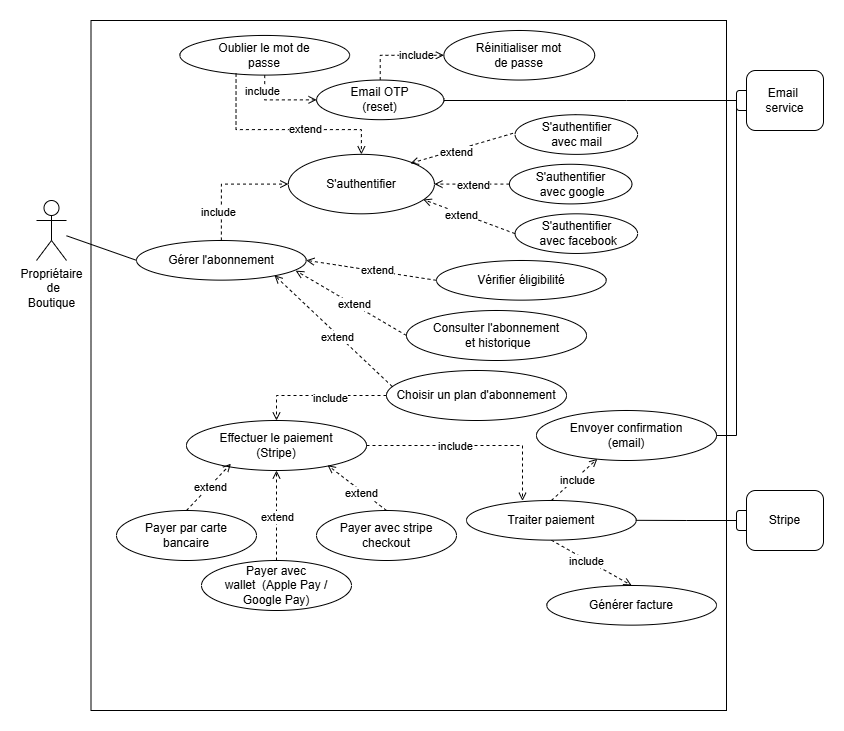

The diagram above was exported from draw.io. Its source (the exported page's mxGraphModel, read from the mxfile embedded in the PNG):
<mxGraphModel dx="1234" dy="740" grid="1" gridSize="10" guides="1" tooltips="1" connect="1" arrows="1" fold="1" page="1" pageScale="1" pageWidth="827" pageHeight="1169" math="0" shadow="0">
  <root>
    <mxCell id="0" />
    <mxCell id="1" parent="0" />
    <mxCell id="CcwKDqUYI8Zhn2guVA8h-86" connectable="0" parent="1" style="group" value="" vertex="1">
      <mxGeometry height="60" width="87" x="730" y="70" as="geometry" />
    </mxCell>
    <mxCell id="CcwKDqUYI8Zhn2guVA8h-87" parent="CcwKDqUYI8Zhn2guVA8h-86" style="rounded=1;whiteSpace=wrap;html=1;" value="" vertex="1">
      <mxGeometry height="20" width="20" y="20" as="geometry" />
    </mxCell>
    <mxCell id="CcwKDqUYI8Zhn2guVA8h-88" parent="CcwKDqUYI8Zhn2guVA8h-86" style="rounded=1;whiteSpace=wrap;html=1;" value="Email&amp;nbsp;&lt;br&gt;service" vertex="1">
      <mxGeometry height="60" width="77" x="10" as="geometry" />
    </mxCell>
    <mxCell id="CcwKDqUYI8Zhn2guVA8h-209" parent="1" style="rounded=0;whiteSpace=wrap;html=1;" value="" vertex="1">
      <mxGeometry height="690" width="635.5" x="84.5" y="20" as="geometry" />
    </mxCell>
    <mxCell id="CcwKDqUYI8Zhn2guVA8h-208" connectable="0" parent="1" style="group" value="" vertex="1">
      <mxGeometry height="222.95454545454547" width="457.75714285714287" x="173.37" y="30.00000000000001" as="geometry" />
    </mxCell>
    <mxCell id="CcwKDqUYI8Zhn2guVA8h-4" parent="CcwKDqUYI8Zhn2guVA8h-208" style="ellipse;whiteSpace=wrap;html=1;" value="S'authentifier" vertex="1">
      <mxGeometry height="59.45454545454546" width="146.14285714285717" x="108.42857142857144" y="123.86363636363637" as="geometry" />
    </mxCell>
    <mxCell id="CcwKDqUYI8Zhn2guVA8h-16" edge="1" parent="CcwKDqUYI8Zhn2guVA8h-208" source="CcwKDqUYI8Zhn2guVA8h-18" style="edgeStyle=orthogonalEdgeStyle;rounded=0;orthogonalLoop=1;jettySize=auto;html=1;exitX=0.5;exitY=1;exitDx=0;exitDy=0;entryX=0;entryY=0.5;entryDx=0;entryDy=0;endArrow=open;endFill=0;dashed=1;" target="CcwKDqUYI8Zhn2guVA8h-26">
      <mxGeometry relative="1" as="geometry" />
    </mxCell>
    <mxCell id="CcwKDqUYI8Zhn2guVA8h-17" connectable="0" parent="CcwKDqUYI8Zhn2guVA8h-16" style="edgeLabel;html=1;align=center;verticalAlign=middle;resizable=0;points=[];" value="include" vertex="1">
      <mxGeometry relative="1" x="-0.574" y="-3" as="geometry">
        <mxPoint as="offset" />
      </mxGeometry>
    </mxCell>
    <mxCell id="CcwKDqUYI8Zhn2guVA8h-18" parent="CcwKDqUYI8Zhn2guVA8h-208" style="ellipse;whiteSpace=wrap;html=1;" value="&lt;div&gt;Oublier le mot de&lt;/div&gt;&lt;div&gt;passe&lt;/div&gt;" vertex="1">
      <mxGeometry height="39.63636363636364" width="169.71428571428572" y="4.954545454545453" as="geometry" />
    </mxCell>
    <mxCell id="CcwKDqUYI8Zhn2guVA8h-24" edge="1" parent="CcwKDqUYI8Zhn2guVA8h-208" source="CcwKDqUYI8Zhn2guVA8h-26" style="edgeStyle=orthogonalEdgeStyle;rounded=0;orthogonalLoop=1;jettySize=auto;html=1;exitX=0.5;exitY=0;exitDx=0;exitDy=0;entryX=0;entryY=0.5;entryDx=0;entryDy=0;endArrow=open;endFill=0;dashed=1;" target="CcwKDqUYI8Zhn2guVA8h-36">
      <mxGeometry relative="1" as="geometry" />
    </mxCell>
    <mxCell id="CcwKDqUYI8Zhn2guVA8h-25" connectable="0" parent="CcwKDqUYI8Zhn2guVA8h-24" style="edgeLabel;html=1;align=center;verticalAlign=middle;resizable=0;points=[];" value="include" vertex="1">
      <mxGeometry relative="1" x="0.3725" as="geometry">
        <mxPoint as="offset" />
      </mxGeometry>
    </mxCell>
    <mxCell id="CcwKDqUYI8Zhn2guVA8h-26" parent="CcwKDqUYI8Zhn2guVA8h-208" style="ellipse;whiteSpace=wrap;html=1;" value="Email OTP&lt;br&gt;(reset)" vertex="1">
      <mxGeometry height="39.63636363636364" width="127.28571428571429" x="136.71428571428572" y="49.54545454545453" as="geometry" />
    </mxCell>
    <mxCell id="CcwKDqUYI8Zhn2guVA8h-36" parent="CcwKDqUYI8Zhn2guVA8h-208" style="ellipse;whiteSpace=wrap;html=1;" value="&lt;div&gt;Réinitialiser mot &lt;br&gt;de passe&lt;/div&gt;" vertex="1">
      <mxGeometry height="49.54545454545455" width="150.8571428571429" x="264" as="geometry" />
    </mxCell>
    <mxCell id="CcwKDqUYI8Zhn2guVA8h-40" edge="1" parent="CcwKDqUYI8Zhn2guVA8h-208" source="CcwKDqUYI8Zhn2guVA8h-18" style="edgeStyle=orthogonalEdgeStyle;rounded=0;orthogonalLoop=1;jettySize=auto;html=1;exitX=0.331;exitY=0.96;exitDx=0;exitDy=0;exitPerimeter=0;entryX=0.5;entryY=0;entryDx=0;entryDy=0;endArrow=open;endFill=0;dashed=1;" target="CcwKDqUYI8Zhn2guVA8h-4">
      <mxGeometry relative="1" as="geometry">
        <Array as="points">
          <mxPoint x="56.571428571428584" y="99.0909090909091" />
          <mxPoint x="181.02857142857147" y="99.0909090909091" />
        </Array>
        <mxPoint x="56.571428571428584" y="99.0909090909091" as="sourcePoint" />
      </mxGeometry>
    </mxCell>
    <mxCell id="CcwKDqUYI8Zhn2guVA8h-41" connectable="0" parent="CcwKDqUYI8Zhn2guVA8h-40" style="edgeLabel;html=1;align=center;verticalAlign=middle;resizable=0;points=[];" value="extend" vertex="1">
      <mxGeometry relative="1" x="0.2091" y="1" as="geometry">
        <mxPoint as="offset" />
      </mxGeometry>
    </mxCell>
    <mxCell id="CcwKDqUYI8Zhn2guVA8h-127" edge="1" parent="CcwKDqUYI8Zhn2guVA8h-208" source="CcwKDqUYI8Zhn2guVA8h-129" style="rounded=0;orthogonalLoop=1;jettySize=auto;html=1;exitX=0;exitY=0.5;exitDx=0;exitDy=0;dashed=1;endArrow=open;endFill=0;entryX=1;entryY=0.5;entryDx=0;entryDy=0;" target="CcwKDqUYI8Zhn2guVA8h-4">
      <mxGeometry relative="1" as="geometry">
        <mxPoint x="272.01428571428573" y="148.63636363636363" as="targetPoint" />
      </mxGeometry>
    </mxCell>
    <mxCell id="CcwKDqUYI8Zhn2guVA8h-128" connectable="0" parent="CcwKDqUYI8Zhn2guVA8h-127" style="edgeLabel;html=1;align=center;verticalAlign=middle;resizable=0;points=[];" value="extend" vertex="1">
      <mxGeometry relative="1" x="-0.1584" y="1" as="geometry">
        <mxPoint x="-4" as="offset" />
      </mxGeometry>
    </mxCell>
    <mxCell id="CcwKDqUYI8Zhn2guVA8h-129" parent="CcwKDqUYI8Zhn2guVA8h-208" style="ellipse;whiteSpace=wrap;html=1;" value="S'authentifier&lt;br&gt;&amp;nbsp;avec google" vertex="1">
      <mxGeometry height="39.63636363636364" width="122.57142857142858" x="329.52857142857147" y="133.77272727272728" as="geometry" />
    </mxCell>
    <mxCell id="CcwKDqUYI8Zhn2guVA8h-130" edge="1" parent="CcwKDqUYI8Zhn2guVA8h-208" source="CcwKDqUYI8Zhn2guVA8h-132" style="rounded=0;orthogonalLoop=1;jettySize=auto;html=1;exitX=0;exitY=0.5;exitDx=0;exitDy=0;entryX=0.924;entryY=0.76;entryDx=0;entryDy=0;dashed=1;endArrow=open;endFill=0;entryPerimeter=0;" target="CcwKDqUYI8Zhn2guVA8h-4">
      <mxGeometry relative="1" as="geometry">
        <mxPoint x="242.78571428571433" y="163.50000000000003" as="targetPoint" />
      </mxGeometry>
    </mxCell>
    <mxCell id="CcwKDqUYI8Zhn2guVA8h-131" connectable="0" parent="CcwKDqUYI8Zhn2guVA8h-130" style="edgeLabel;html=1;align=center;verticalAlign=middle;resizable=0;points=[];" value="extend" vertex="1">
      <mxGeometry relative="1" x="0.1672" y="1" as="geometry">
        <mxPoint as="offset" />
      </mxGeometry>
    </mxCell>
    <mxCell id="CcwKDqUYI8Zhn2guVA8h-132" parent="CcwKDqUYI8Zhn2guVA8h-208" style="ellipse;whiteSpace=wrap;html=1;" value="S'authentifier&lt;br&gt;&amp;nbsp;avec facebook" vertex="1">
      <mxGeometry height="39.63636363636364" width="122.57142857142858" x="335.1857142857143" y="183.31818181818184" as="geometry" />
    </mxCell>
    <mxCell id="CcwKDqUYI8Zhn2guVA8h-133" edge="1" parent="CcwKDqUYI8Zhn2guVA8h-208" source="CcwKDqUYI8Zhn2guVA8h-135" style="rounded=0;orthogonalLoop=1;jettySize=auto;html=1;exitX=0.5;exitY=0;exitDx=0;exitDy=0;entryX=0.836;entryY=0.151;entryDx=0;entryDy=0;dashed=1;endArrow=open;endFill=0;entryPerimeter=0;" target="CcwKDqUYI8Zhn2guVA8h-4">
      <mxGeometry relative="1" as="geometry">
        <mxPoint x="242.78571428571433" y="125.84545454545454" as="targetPoint" />
      </mxGeometry>
    </mxCell>
    <mxCell id="CcwKDqUYI8Zhn2guVA8h-134" connectable="0" parent="CcwKDqUYI8Zhn2guVA8h-133" style="edgeLabel;html=1;align=center;verticalAlign=middle;resizable=0;points=[];" value="extend" vertex="1">
      <mxGeometry relative="1" x="0.4632" y="2" as="geometry">
        <mxPoint as="offset" />
      </mxGeometry>
    </mxCell>
    <mxCell id="CcwKDqUYI8Zhn2guVA8h-135" parent="CcwKDqUYI8Zhn2guVA8h-208" style="ellipse;whiteSpace=wrap;html=1;" value="S'authentifier &lt;br&gt;avec mail" vertex="1">
      <mxGeometry height="39.63636363636364" width="122.57142857142858" x="335.1857142857143" y="84.22727272727272" as="geometry" />
    </mxCell>
    <mxCell id="CcwKDqUYI8Zhn2guVA8h-218" edge="1" parent="1" source="CcwKDqUYI8Zhn2guVA8h-87" style="edgeStyle=orthogonalEdgeStyle;rounded=0;orthogonalLoop=1;jettySize=auto;html=1;exitX=0;exitY=0.5;exitDx=0;exitDy=0;endArrow=none;endFill=0;" target="CcwKDqUYI8Zhn2guVA8h-26">
      <mxGeometry relative="1" as="geometry">
        <Array as="points">
          <mxPoint x="620" y="100" />
          <mxPoint x="620" y="100" />
        </Array>
      </mxGeometry>
    </mxCell>
    <mxCell id="v9HbkzMlO-spKOOkb3YL-101" edge="1" parent="1" source="v9HbkzMlO-spKOOkb3YL-60" style="edgeStyle=orthogonalEdgeStyle;rounded=0;orthogonalLoop=1;jettySize=auto;html=1;exitX=0.5;exitY=0;exitDx=0;exitDy=0;entryX=0;entryY=0.5;entryDx=0;entryDy=0;endArrow=open;endFill=0;dashed=1;" target="CcwKDqUYI8Zhn2guVA8h-4">
      <mxGeometry relative="1" as="geometry" />
    </mxCell>
    <mxCell id="v9HbkzMlO-spKOOkb3YL-102" connectable="0" parent="v9HbkzMlO-spKOOkb3YL-101" style="edgeLabel;html=1;align=center;verticalAlign=middle;resizable=0;points=[];" value="include" vertex="1">
      <mxGeometry relative="1" x="-0.54" y="3" as="geometry">
        <mxPoint as="offset" />
      </mxGeometry>
    </mxCell>
    <mxCell id="v9HbkzMlO-spKOOkb3YL-103" edge="1" parent="1" source="v9HbkzMlO-spKOOkb3YL-60" style="rounded=0;orthogonalLoop=1;jettySize=auto;html=1;exitX=0;exitY=0.5;exitDx=0;exitDy=0;strokeWidth=1;endArrow=none;endFill=0;" target="v9HbkzMlO-spKOOkb3YL-61">
      <mxGeometry relative="1" as="geometry" />
    </mxCell>
    <mxCell id="v9HbkzMlO-spKOOkb3YL-60" parent="1" style="ellipse;whiteSpace=wrap;html=1;" value="&lt;div&gt;Gérer l'abonnement&lt;/div&gt;" vertex="1">
      <mxGeometry height="39.63636363636364" width="169.71428571428572" x="130" y="240" as="geometry" />
    </mxCell>
    <mxCell id="v9HbkzMlO-spKOOkb3YL-61" parent="1" style="shape=umlActor;verticalLabelPosition=bottom;verticalAlign=top;html=1;outlineConnect=0;" value="Propriétaire&lt;br&gt;&amp;nbsp;de&lt;br&gt;Boutique" vertex="1">
      <mxGeometry height="60" width="30" x="30" y="200" as="geometry" />
    </mxCell>
    <mxCell id="v9HbkzMlO-spKOOkb3YL-72" edge="1" parent="1" source="v9HbkzMlO-spKOOkb3YL-62" style="edgeStyle=orthogonalEdgeStyle;rounded=0;orthogonalLoop=1;jettySize=auto;html=1;exitX=0;exitY=0.5;exitDx=0;exitDy=0;entryX=0.5;entryY=0;entryDx=0;entryDy=0;endArrow=open;endFill=0;dashed=1;" target="v9HbkzMlO-spKOOkb3YL-64">
      <mxGeometry relative="1" as="geometry" />
    </mxCell>
    <mxCell id="v9HbkzMlO-spKOOkb3YL-73" connectable="0" parent="v9HbkzMlO-spKOOkb3YL-72" style="edgeLabel;html=1;align=center;verticalAlign=middle;resizable=0;points=[];" value="include" vertex="1">
      <mxGeometry relative="1" x="-0.157" y="2" as="geometry">
        <mxPoint as="offset" />
      </mxGeometry>
    </mxCell>
    <mxCell id="v9HbkzMlO-spKOOkb3YL-62" parent="1" style="ellipse;whiteSpace=wrap;html=1;" value="&lt;div&gt;Choisir un plan d'abonnement&lt;/div&gt;" vertex="1">
      <mxGeometry height="50" width="180" x="380" y="370" as="geometry" />
    </mxCell>
    <mxCell id="v9HbkzMlO-spKOOkb3YL-66" edge="1" parent="1" source="v9HbkzMlO-spKOOkb3YL-63" style="rounded=0;orthogonalLoop=1;jettySize=auto;html=1;exitX=0;exitY=0.5;exitDx=0;exitDy=0;entryX=1;entryY=0.5;entryDx=0;entryDy=0;endArrow=open;endFill=0;dashed=1;" target="v9HbkzMlO-spKOOkb3YL-60">
      <mxGeometry relative="1" as="geometry" />
    </mxCell>
    <mxCell id="v9HbkzMlO-spKOOkb3YL-69" connectable="0" parent="v9HbkzMlO-spKOOkb3YL-66" style="edgeLabel;html=1;align=center;verticalAlign=middle;resizable=0;points=[];" value="extend" vertex="1">
      <mxGeometry relative="1" x="-0.0953" y="-1" as="geometry">
        <mxPoint as="offset" />
      </mxGeometry>
    </mxCell>
    <mxCell id="v9HbkzMlO-spKOOkb3YL-63" parent="1" style="ellipse;whiteSpace=wrap;html=1;" value="&lt;div&gt;Vérifier éligibilité&lt;/div&gt;" vertex="1">
      <mxGeometry height="39.63636363636364" width="169.71428571428572" x="429.99999999999994" y="260" as="geometry" />
    </mxCell>
    <mxCell id="v9HbkzMlO-spKOOkb3YL-64" parent="1" style="ellipse;whiteSpace=wrap;html=1;" value="&lt;div&gt;Effectuer le paiement&lt;br&gt;(Stripe)&lt;/div&gt;" vertex="1">
      <mxGeometry height="50" width="180" x="180" y="420" as="geometry" />
    </mxCell>
    <mxCell id="v9HbkzMlO-spKOOkb3YL-65" parent="1" style="ellipse;whiteSpace=wrap;html=1;" value="&lt;div&gt;Consulter l'abonnement&lt;br&gt;&amp;nbsp;et historique&lt;/div&gt;" vertex="1">
      <mxGeometry height="50" width="180" x="400" y="310" as="geometry" />
    </mxCell>
    <mxCell id="v9HbkzMlO-spKOOkb3YL-67" edge="1" parent="1" source="v9HbkzMlO-spKOOkb3YL-65" style="rounded=0;orthogonalLoop=1;jettySize=auto;html=1;exitX=0;exitY=0.5;exitDx=0;exitDy=0;entryX=0.938;entryY=0.761;entryDx=0;entryDy=0;entryPerimeter=0;endArrow=open;endFill=0;dashed=1;" target="v9HbkzMlO-spKOOkb3YL-60">
      <mxGeometry relative="1" as="geometry" />
    </mxCell>
    <mxCell id="v9HbkzMlO-spKOOkb3YL-70" connectable="0" parent="v9HbkzMlO-spKOOkb3YL-67" style="edgeLabel;html=1;align=center;verticalAlign=middle;resizable=0;points=[];" value="extend" vertex="1">
      <mxGeometry relative="1" x="-0.0475" y="-1" as="geometry">
        <mxPoint as="offset" />
      </mxGeometry>
    </mxCell>
    <mxCell id="v9HbkzMlO-spKOOkb3YL-68" edge="1" parent="1" source="v9HbkzMlO-spKOOkb3YL-62" style="rounded=0;orthogonalLoop=1;jettySize=auto;html=1;exitX=0.032;exitY=0.321;exitDx=0;exitDy=0;entryX=0.813;entryY=0.878;entryDx=0;entryDy=0;entryPerimeter=0;endArrow=open;endFill=0;dashed=1;exitPerimeter=0;" target="v9HbkzMlO-spKOOkb3YL-60">
      <mxGeometry relative="1" as="geometry" />
    </mxCell>
    <mxCell id="v9HbkzMlO-spKOOkb3YL-71" connectable="0" parent="v9HbkzMlO-spKOOkb3YL-68" style="edgeLabel;html=1;align=center;verticalAlign=middle;resizable=0;points=[];" value="extend" vertex="1">
      <mxGeometry relative="1" x="-0.0844" y="2" as="geometry">
        <mxPoint as="offset" />
      </mxGeometry>
    </mxCell>
    <mxCell id="v9HbkzMlO-spKOOkb3YL-74" parent="1" style="ellipse;whiteSpace=wrap;html=1;" value="&lt;div&gt;Payer par carte&lt;br&gt;bancaire&lt;/div&gt;" vertex="1">
      <mxGeometry height="50" width="140" x="110" y="510" as="geometry" />
    </mxCell>
    <mxCell id="v9HbkzMlO-spKOOkb3YL-75" parent="1" style="ellipse;whiteSpace=wrap;html=1;" value="&lt;div&gt;Payer avec stripe&lt;br&gt;checkout&lt;/div&gt;" vertex="1">
      <mxGeometry height="50" width="140" x="310" y="510" as="geometry" />
    </mxCell>
    <mxCell id="v9HbkzMlO-spKOOkb3YL-82" edge="1" parent="1" source="v9HbkzMlO-spKOOkb3YL-76" style="rounded=0;orthogonalLoop=1;jettySize=auto;html=1;exitX=0.5;exitY=0;exitDx=0;exitDy=0;entryX=0.5;entryY=1;entryDx=0;entryDy=0;endArrow=open;endFill=0;dashed=1;" target="v9HbkzMlO-spKOOkb3YL-64">
      <mxGeometry relative="1" as="geometry" />
    </mxCell>
    <mxCell id="v9HbkzMlO-spKOOkb3YL-84" connectable="0" parent="v9HbkzMlO-spKOOkb3YL-82" style="edgeLabel;html=1;align=center;verticalAlign=middle;resizable=0;points=[];" value="extend" vertex="1">
      <mxGeometry relative="1" x="-0.0247" as="geometry">
        <mxPoint as="offset" />
      </mxGeometry>
    </mxCell>
    <mxCell id="v9HbkzMlO-spKOOkb3YL-76" parent="1" style="ellipse;whiteSpace=wrap;html=1;" value="&lt;div&gt;Payer avec &lt;br&gt;wallet&amp;nbsp; (Apple Pay /&lt;br&gt;Google Pay)&lt;/div&gt;" vertex="1">
      <mxGeometry height="50" width="150" x="195" y="560" as="geometry" />
    </mxCell>
    <mxCell id="v9HbkzMlO-spKOOkb3YL-80" edge="1" parent="1" source="v9HbkzMlO-spKOOkb3YL-74" style="rounded=0;orthogonalLoop=1;jettySize=auto;html=1;exitX=0.5;exitY=0;exitDx=0;exitDy=0;entryX=0.247;entryY=0.864;entryDx=0;entryDy=0;entryPerimeter=0;endArrow=open;endFill=0;dashed=1;" target="v9HbkzMlO-spKOOkb3YL-64">
      <mxGeometry relative="1" as="geometry" />
    </mxCell>
    <mxCell id="v9HbkzMlO-spKOOkb3YL-83" connectable="0" parent="v9HbkzMlO-spKOOkb3YL-80" style="edgeLabel;html=1;align=center;verticalAlign=middle;resizable=0;points=[];" value="extend" vertex="1">
      <mxGeometry relative="1" x="0.0083" y="-1" as="geometry">
        <mxPoint as="offset" />
      </mxGeometry>
    </mxCell>
    <mxCell id="v9HbkzMlO-spKOOkb3YL-81" edge="1" parent="1" source="v9HbkzMlO-spKOOkb3YL-75" style="rounded=0;orthogonalLoop=1;jettySize=auto;html=1;exitX=0.5;exitY=0;exitDx=0;exitDy=0;entryX=0.784;entryY=0.895;entryDx=0;entryDy=0;entryPerimeter=0;endArrow=open;endFill=0;dashed=1;" target="v9HbkzMlO-spKOOkb3YL-64">
      <mxGeometry relative="1" as="geometry" />
    </mxCell>
    <mxCell id="v9HbkzMlO-spKOOkb3YL-85" connectable="0" parent="v9HbkzMlO-spKOOkb3YL-81" style="edgeLabel;html=1;align=center;verticalAlign=middle;resizable=0;points=[];" value="extend" vertex="1">
      <mxGeometry relative="1" x="-0.1616" y="2" as="geometry">
        <mxPoint as="offset" />
      </mxGeometry>
    </mxCell>
    <mxCell id="v9HbkzMlO-spKOOkb3YL-87" parent="1" style="ellipse;whiteSpace=wrap;html=1;" value="&lt;div&gt;Générer facture&lt;/div&gt;" vertex="1">
      <mxGeometry height="39.63636363636364" width="169.71428571428572" x="540.29" y="585" as="geometry" />
    </mxCell>
    <mxCell id="v9HbkzMlO-spKOOkb3YL-94" edge="1" parent="1" source="v9HbkzMlO-spKOOkb3YL-88" style="rounded=0;orthogonalLoop=1;jettySize=auto;html=1;exitX=0.5;exitY=1;exitDx=0;exitDy=0;entryX=0.5;entryY=0;entryDx=0;entryDy=0;endArrow=open;endFill=0;dashed=1;" target="v9HbkzMlO-spKOOkb3YL-87">
      <mxGeometry relative="1" as="geometry" />
    </mxCell>
    <mxCell id="v9HbkzMlO-spKOOkb3YL-97" connectable="0" parent="v9HbkzMlO-spKOOkb3YL-94" style="edgeLabel;html=1;align=center;verticalAlign=middle;resizable=0;points=[];" value="include" vertex="1">
      <mxGeometry relative="1" x="-0.1407" y="-1" as="geometry">
        <mxPoint as="offset" />
      </mxGeometry>
    </mxCell>
    <mxCell id="v9HbkzMlO-spKOOkb3YL-88" parent="1" style="ellipse;whiteSpace=wrap;html=1;" value="&lt;div&gt;Traiter paiement&lt;/div&gt;" vertex="1">
      <mxGeometry height="39.63636363636364" width="169.71428571428572" x="460" y="500" as="geometry" />
    </mxCell>
    <mxCell id="v9HbkzMlO-spKOOkb3YL-89" parent="1" style="ellipse;whiteSpace=wrap;html=1;" value="&lt;div&gt;Envoyer confirmation&lt;br&gt;(email)&lt;/div&gt;" vertex="1">
      <mxGeometry height="50" width="180" x="530" y="410" as="geometry" />
    </mxCell>
    <mxCell id="v9HbkzMlO-spKOOkb3YL-90" connectable="0" parent="1" style="group" value="" vertex="1">
      <mxGeometry height="60" width="87" x="730" y="490" as="geometry" />
    </mxCell>
    <mxCell id="v9HbkzMlO-spKOOkb3YL-91" parent="v9HbkzMlO-spKOOkb3YL-90" style="rounded=1;whiteSpace=wrap;html=1;" value="" vertex="1">
      <mxGeometry height="20" width="20" y="20" as="geometry" />
    </mxCell>
    <mxCell id="v9HbkzMlO-spKOOkb3YL-92" parent="v9HbkzMlO-spKOOkb3YL-90" style="rounded=1;whiteSpace=wrap;html=1;" value="Stripe" vertex="1">
      <mxGeometry height="60" width="77" x="10" as="geometry" />
    </mxCell>
    <mxCell id="v9HbkzMlO-spKOOkb3YL-93" edge="1" parent="1" source="v9HbkzMlO-spKOOkb3YL-91" style="edgeStyle=orthogonalEdgeStyle;rounded=0;orthogonalLoop=1;jettySize=auto;html=1;exitX=0;exitY=0.5;exitDx=0;exitDy=0;entryX=1;entryY=0.5;entryDx=0;entryDy=0;endArrow=none;endFill=0;" target="v9HbkzMlO-spKOOkb3YL-88">
      <mxGeometry relative="1" as="geometry" />
    </mxCell>
    <mxCell id="v9HbkzMlO-spKOOkb3YL-95" edge="1" parent="1" source="v9HbkzMlO-spKOOkb3YL-88" style="rounded=0;orthogonalLoop=1;jettySize=auto;html=1;exitX=0.5;exitY=0;exitDx=0;exitDy=0;entryX=0.338;entryY=0.968;entryDx=0;entryDy=0;entryPerimeter=0;endArrow=open;endFill=0;dashed=1;" target="v9HbkzMlO-spKOOkb3YL-89">
      <mxGeometry relative="1" as="geometry" />
    </mxCell>
    <mxCell id="v9HbkzMlO-spKOOkb3YL-96" connectable="0" parent="v9HbkzMlO-spKOOkb3YL-95" style="edgeLabel;html=1;align=center;verticalAlign=middle;resizable=0;points=[];" value="include" vertex="1">
      <mxGeometry relative="1" x="0.0657" y="-2" as="geometry">
        <mxPoint as="offset" />
      </mxGeometry>
    </mxCell>
    <mxCell id="v9HbkzMlO-spKOOkb3YL-98" edge="1" parent="1" source="CcwKDqUYI8Zhn2guVA8h-87" style="edgeStyle=orthogonalEdgeStyle;rounded=0;orthogonalLoop=1;jettySize=auto;html=1;exitX=0;exitY=0.5;exitDx=0;exitDy=0;entryX=1;entryY=0.5;entryDx=0;entryDy=0;endArrow=none;endFill=0;" target="v9HbkzMlO-spKOOkb3YL-89">
      <mxGeometry relative="1" as="geometry">
        <Array as="points">
          <mxPoint x="730" y="435" />
        </Array>
      </mxGeometry>
    </mxCell>
    <mxCell id="v9HbkzMlO-spKOOkb3YL-99" edge="1" parent="1" source="v9HbkzMlO-spKOOkb3YL-64" style="edgeStyle=orthogonalEdgeStyle;rounded=0;orthogonalLoop=1;jettySize=auto;html=1;exitX=1;exitY=0.5;exitDx=0;exitDy=0;entryX=0.33;entryY=0.007;entryDx=0;entryDy=0;entryPerimeter=0;endArrow=open;endFill=0;dashed=1;" target="v9HbkzMlO-spKOOkb3YL-88">
      <mxGeometry relative="1" as="geometry" />
    </mxCell>
    <mxCell id="v9HbkzMlO-spKOOkb3YL-100" connectable="0" parent="v9HbkzMlO-spKOOkb3YL-99" style="edgeLabel;html=1;align=center;verticalAlign=middle;resizable=0;points=[];" value="include" vertex="1">
      <mxGeometry relative="1" x="-0.1661" as="geometry">
        <mxPoint as="offset" />
      </mxGeometry>
    </mxCell>
  </root>
</mxGraphModel>